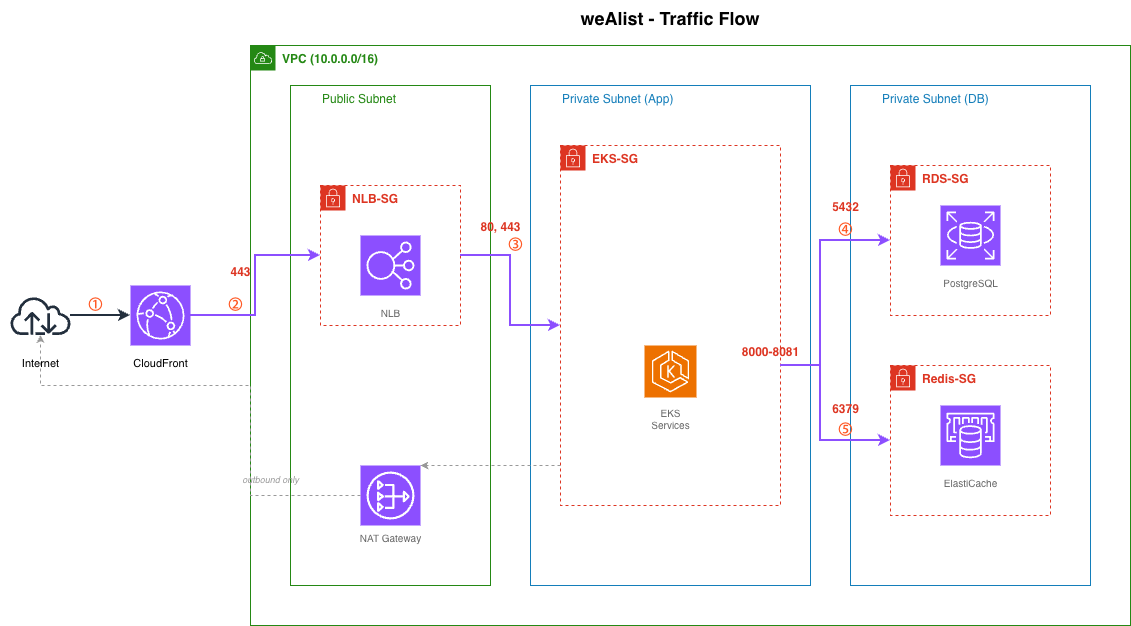

The diagram above was exported from draw.io. Its source (the exported page's mxGraphModel, read from the mxfile embedded in the PNG):
<mxGraphModel dx="1226" dy="1210" grid="1" gridSize="10" guides="1" tooltips="1" connect="1" arrows="1" fold="1" page="1" pageScale="1" pageWidth="1400" pageHeight="900" math="0" shadow="0">
  <root>
    <mxCell id="0" />
    <mxCell id="1" parent="0" />
    <mxCell id="title" parent="1" style="text;html=1;strokeColor=none;fillColor=none;align=center;verticalAlign=middle;whiteSpace=wrap;fontSize=18;fontStyle=1;" value="weAlist - Traffic Flow" vertex="1">
      <mxGeometry height="35" width="400" x="500" y="15" as="geometry" />
    </mxCell>
    <mxCell id="internet" parent="1" style="shape=mxgraph.aws4.internet;html=1;verticalLabelPosition=bottom;verticalAlign=top;strokeColor=none;fillColor=#232F3D;" value="" vertex="1">
      <mxGeometry height="60" width="60" x="40" y="300" as="geometry" />
    </mxCell>
    <mxCell id="internet-label" parent="1" style="text;html=1;strokeColor=none;fillColor=none;align=center;verticalAlign=top;fontSize=11;" value="Internet" vertex="1">
      <mxGeometry height="20" width="80" x="30" y="365" as="geometry" />
    </mxCell>
    <mxCell id="cloudfront" parent="1" style="shape=mxgraph.aws4.resourceIcon;resIcon=mxgraph.aws4.cloudfront;html=1;fillColor=#8C4FFF;strokeColor=#FFFFFF;fontColor=#FFFFFF;" value="" vertex="1">
      <mxGeometry height="60" width="60" x="160" y="300" as="geometry" />
    </mxCell>
    <mxCell id="cloudfront-label" parent="1" style="text;html=1;strokeColor=none;fillColor=none;align=center;verticalAlign=top;fontSize=11;" value="CloudFront" vertex="1">
      <mxGeometry height="20" width="80" x="150" y="365" as="geometry" />
    </mxCell>
    <mxCell id="vpc-box" parent="1" style="shape=mxgraph.aws4.group;grIcon=mxgraph.aws4.group_vpc;strokeColor=#248814;fillColor=none;verticalAlign=top;align=left;spacingLeft=30;fontStyle=1;fontColor=#248814;dashed=0;" value="VPC (10.0.0.0/16)" vertex="1">
      <mxGeometry height="580" width="880" x="280" y="60" as="geometry" />
    </mxCell>
    <mxCell id="public-subnet" parent="1" style="shape=mxgraph.aws4.group;grIcon=mxgraph.aws4.group_public_subnet;strokeColor=#248814;fillColor=none;verticalAlign=top;align=left;spacingLeft=30;fontStyle=0;fontColor=#248814;dashed=0;" value="Public Subnet" vertex="1">
      <mxGeometry height="500" width="200" x="320" y="100" as="geometry" />
    </mxCell>
    <mxCell id="alb-sg" parent="1" style="shape=mxgraph.aws4.group;grIcon=mxgraph.aws4.group_security_group;strokeColor=#DD3522;fillColor=none;verticalAlign=top;align=left;spacingLeft=30;fontStyle=1;fontColor=#DD3522;dashed=1;" value="NLB-SG" vertex="1">
      <mxGeometry height="140" width="140" x="350" y="200" as="geometry" />
    </mxCell>
    <mxCell id="alb" parent="1" style="shape=mxgraph.aws4.resourceIcon;resIcon=mxgraph.aws4.elastic_load_balancing;html=1;fillColor=#8C4FFF;strokeColor=#ffffff;fontColor=#232F3E;sketch=0;points=[[0,0,0],[0.25,0,0],[0.5,0,0],[0.75,0,0],[1,0,0],[0,1,0],[0.25,1,0],[0.5,1,0],[0.75,1,0],[1,1,0],[0,0.25,0],[0,0.5,0],[0,0.75,0],[1,0.25,0],[1,0.5,0],[1,0.75,0]];outlineConnect=0;dashed=0;verticalLabelPosition=bottom;verticalAlign=top;fontStyle=0;aspect=fixed;" value="" vertex="1">
      <mxGeometry height="60" width="60" x="390" y="250" as="geometry" />
    </mxCell>
    <mxCell id="alb-label" parent="1" style="text;html=1;strokeColor=none;fillColor=none;align=center;verticalAlign=top;fontSize=10;fontColor=#666666;" value="NLB" vertex="1">
      <mxGeometry height="18" width="60" x="390" y="315" as="geometry" />
    </mxCell>
    <mxCell id="nat" parent="1" style="shape=mxgraph.aws4.resourceIcon;resIcon=mxgraph.aws4.nat_gateway;html=1;fillColor=#8C4FFF;strokeColor=#FFFFFF;fontColor=#FFFFFF;" value="" vertex="1">
      <mxGeometry height="60" width="60" x="390" y="480" as="geometry" />
    </mxCell>
    <mxCell id="nat-label" parent="1" style="text;html=1;strokeColor=none;fillColor=none;align=center;verticalAlign=top;fontSize=10;fontColor=#666666;" value="NAT Gateway" vertex="1">
      <mxGeometry height="18" width="90" x="375" y="540" as="geometry" />
    </mxCell>
    <mxCell id="private-subnet-app" parent="1" style="shape=mxgraph.aws4.group;grIcon=mxgraph.aws4.group_private_subnet;strokeColor=#147EBA;fillColor=none;verticalAlign=top;align=left;spacingLeft=30;fontStyle=0;fontColor=#147EBA;dashed=0;" value="Private Subnet (App)" vertex="1">
      <mxGeometry height="500" width="280" x="560" y="100" as="geometry" />
    </mxCell>
    <mxCell id="eks-sg" parent="1" style="shape=mxgraph.aws4.group;grIcon=mxgraph.aws4.group_security_group;strokeColor=#DD3522;fillColor=none;verticalAlign=top;align=left;spacingLeft=30;fontStyle=1;fontColor=#DD3522;dashed=1;" value="EKS-SG" vertex="1">
      <mxGeometry height="360" width="220" x="590" y="160" as="geometry" />
    </mxCell>
    <mxCell id="eks-label" parent="1" style="text;html=1;strokeColor=none;fillColor=none;align=center;verticalAlign=top;fontSize=10;fontColor=#666666;" value="EKS&#10;Services" vertex="1">
      <mxGeometry height="30" width="60" x="670" y="415" as="geometry" />
    </mxCell>
    <mxCell id="private-subnet-db" parent="1" style="shape=mxgraph.aws4.group;grIcon=mxgraph.aws4.group_private_subnet;strokeColor=#147EBA;fillColor=none;verticalAlign=top;align=left;spacingLeft=30;fontStyle=0;fontColor=#147EBA;dashed=0;" value="Private Subnet (DB)" vertex="1">
      <mxGeometry height="500" width="240" x="880" y="100" as="geometry" />
    </mxCell>
    <mxCell id="rds-sg" parent="1" style="shape=mxgraph.aws4.group;grIcon=mxgraph.aws4.group_security_group;strokeColor=#DD3522;fillColor=none;verticalAlign=top;align=left;spacingLeft=30;fontStyle=1;fontColor=#DD3522;dashed=1;" value="RDS-SG" vertex="1">
      <mxGeometry height="150" width="160" x="920" y="180" as="geometry" />
    </mxCell>
    <mxCell id="rds" parent="1" style="shape=mxgraph.aws4.resourceIcon;resIcon=mxgraph.aws4.rds;html=1;fillColor=#8C4FFF;strokeColor=#FFFFFF;fontColor=#FFFFFF;" value="" vertex="1">
      <mxGeometry height="60" width="60" x="970" y="220" as="geometry" />
    </mxCell>
    <mxCell id="rds-label" parent="1" style="text;html=1;strokeColor=none;fillColor=none;align=center;verticalAlign=top;fontSize=10;fontColor=#666666;" value="PostgreSQL" vertex="1">
      <mxGeometry height="18" width="80" x="960" y="285" as="geometry" />
    </mxCell>
    <mxCell id="redis-sg" parent="1" style="shape=mxgraph.aws4.group;grIcon=mxgraph.aws4.group_security_group;strokeColor=#DD3522;fillColor=none;verticalAlign=top;align=left;spacingLeft=30;fontStyle=1;fontColor=#DD3522;dashed=1;" value="Redis-SG" vertex="1">
      <mxGeometry height="150" width="160" x="920" y="380" as="geometry" />
    </mxCell>
    <mxCell id="redis" parent="1" style="shape=mxgraph.aws4.resourceIcon;resIcon=mxgraph.aws4.elasticache;html=1;fillColor=#8C4FFF;strokeColor=#FFFFFF;fontColor=#FFFFFF;" value="" vertex="1">
      <mxGeometry height="60" width="60" x="970" y="420" as="geometry" />
    </mxCell>
    <mxCell id="redis-label" parent="1" style="text;html=1;strokeColor=none;fillColor=none;align=center;verticalAlign=top;fontSize=10;fontColor=#666666;" value="ElastiCache" vertex="1">
      <mxGeometry height="18" width="80" x="960" y="485" as="geometry" />
    </mxCell>
    <mxCell id="flow-1" parent="1" style="text;html=1;strokeColor=none;fillColor=none;align=center;verticalAlign=middle;fontSize=16;fontStyle=1;fontColor=#FF5722;" value="①" vertex="1">
      <mxGeometry height="30" width="30" x="110" y="305" as="geometry" />
    </mxCell>
    <mxCell id="flow-2" parent="1" style="text;html=1;strokeColor=none;fillColor=none;align=center;verticalAlign=middle;fontSize=16;fontStyle=1;fontColor=#FF5722;" value="②" vertex="1">
      <mxGeometry height="30" width="30" x="250" y="305" as="geometry" />
    </mxCell>
    <mxCell id="flow-3" parent="1" style="text;html=1;strokeColor=none;fillColor=none;align=center;verticalAlign=middle;fontSize=16;fontStyle=1;fontColor=#FF5722;" value="③" vertex="1">
      <mxGeometry height="30" width="30" x="530" y="245" as="geometry" />
    </mxCell>
    <mxCell id="flow-4" parent="1" style="text;html=1;strokeColor=none;fillColor=none;align=center;verticalAlign=middle;fontSize=16;fontStyle=1;fontColor=#FF5722;" value="④" vertex="1">
      <mxGeometry height="30" width="30" x="860" y="230" as="geometry" />
    </mxCell>
    <mxCell id="flow-5" parent="1" style="text;html=1;strokeColor=none;fillColor=none;align=center;verticalAlign=middle;fontSize=16;fontStyle=1;fontColor=#FF5722;" value="⑤" vertex="1">
      <mxGeometry height="30" width="30" x="860" y="430" as="geometry" />
    </mxCell>
    <mxCell id="port-443" parent="1" style="text;html=1;strokeColor=none;fillColor=none;align=center;verticalAlign=middle;fontSize=12;fontStyle=1;fontColor=#DD3522;" value="443" vertex="1">
      <mxGeometry height="24" width="40" x="250" y="275" as="geometry" />
    </mxCell>
    <mxCell id="port-80-443" parent="1" style="text;html=1;strokeColor=none;fillColor=none;align=center;verticalAlign=middle;fontSize=12;fontStyle=1;fontColor=#DD3522;" value="80, 443" vertex="1">
      <mxGeometry height="24" width="60" x="500" y="230" as="geometry" />
    </mxCell>
    <mxCell id="port-8000" parent="1" style="text;html=1;strokeColor=none;fillColor=none;align=center;verticalAlign=middle;fontSize=12;fontStyle=1;fontColor=#DD3522;" value="8000-8081" vertex="1">
      <mxGeometry height="24" width="80" x="760" y="355" as="geometry" />
    </mxCell>
    <mxCell id="port-5432" parent="1" style="text;html=1;strokeColor=none;fillColor=none;align=center;verticalAlign=middle;fontSize=12;fontStyle=1;fontColor=#DD3522;" value="5432" vertex="1">
      <mxGeometry height="24" width="50" x="850" y="210" as="geometry" />
    </mxCell>
    <mxCell id="port-6379" parent="1" style="text;html=1;strokeColor=none;fillColor=none;align=center;verticalAlign=middle;fontSize=12;fontStyle=1;fontColor=#DD3522;" value="6379" vertex="1">
      <mxGeometry height="24" width="50" x="850" y="412" as="geometry" />
    </mxCell>
    <mxCell id="edge1" edge="1" parent="1" source="internet" style="edgeStyle=orthogonalEdgeStyle;rounded=0;orthogonalLoop=1;jettySize=auto;html=1;strokeWidth=2;strokeColor=#232F3D;endArrow=classic;endSize=6;" target="cloudfront">
      <mxGeometry relative="1" as="geometry" />
    </mxCell>
    <mxCell id="edge2" edge="1" parent="1" source="cloudfront" style="edgeStyle=orthogonalEdgeStyle;rounded=0;orthogonalLoop=1;jettySize=auto;html=1;strokeWidth=2;strokeColor=#8C4FFF;endArrow=classic;endSize=6;" target="alb-sg">
      <mxGeometry relative="1" as="geometry" />
    </mxCell>
    <mxCell id="edge3" edge="1" parent="1" source="alb-sg" style="edgeStyle=orthogonalEdgeStyle;rounded=0;orthogonalLoop=1;jettySize=auto;html=1;strokeWidth=2;strokeColor=#8C4FFF;endArrow=classic;endSize=6;" target="eks-sg">
      <mxGeometry relative="1" as="geometry" />
    </mxCell>
    <mxCell id="edge4" edge="1" parent="1" source="eks-sg" style="edgeStyle=orthogonalEdgeStyle;rounded=0;orthogonalLoop=1;jettySize=auto;html=1;strokeWidth=2;strokeColor=#8C4FFF;endArrow=classic;endSize=6;" target="rds-sg">
      <mxGeometry relative="1" as="geometry">
        <Array as="points">
          <mxPoint x="850" y="380" />
          <mxPoint x="850" y="255" />
        </Array>
      </mxGeometry>
    </mxCell>
    <mxCell id="edge5" edge="1" parent="1" source="eks-sg" style="edgeStyle=orthogonalEdgeStyle;rounded=0;orthogonalLoop=1;jettySize=auto;html=1;strokeWidth=2;strokeColor=#8C4FFF;endArrow=classic;endSize=6;" target="redis-sg">
      <mxGeometry relative="1" as="geometry">
        <Array as="points">
          <mxPoint x="850" y="380" />
          <mxPoint x="850" y="455" />
        </Array>
      </mxGeometry>
    </mxCell>
    <mxCell id="edge6" edge="1" parent="1" source="eks-sg" style="edgeStyle=orthogonalEdgeStyle;rounded=0;orthogonalLoop=1;jettySize=auto;html=1;strokeWidth=1;strokeColor=#999999;dashed=1;endArrow=classic;endSize=5;" target="nat">
      <mxGeometry relative="1" as="geometry">
        <Array as="points">
          <mxPoint x="420" y="490" />
        </Array>
      </mxGeometry>
    </mxCell>
    <mxCell id="edge7" edge="1" parent="1" source="nat" style="edgeStyle=orthogonalEdgeStyle;rounded=0;orthogonalLoop=1;jettySize=auto;html=1;strokeWidth=1;strokeColor=#999999;dashed=1;endArrow=classic;endSize=5;" target="internet">
      <mxGeometry relative="1" as="geometry">
        <Array as="points">
          <mxPoint x="280" y="510" />
          <mxPoint x="280" y="400" />
          <mxPoint x="70" y="400" />
        </Array>
      </mxGeometry>
    </mxCell>
    <mxCell id="nat-outbound" parent="1" style="text;html=1;strokeColor=none;fillColor=none;align=center;verticalAlign=middle;fontSize=9;fontColor=#999999;fontStyle=2;" value="outbound only" vertex="1">
      <mxGeometry height="20" width="80" x="260" y="485" as="geometry" />
    </mxCell>
    <mxCell id="Yr7_CYnvqWk4lwZAftKx-1" parent="1" style="sketch=0;points=[[0,0,0],[0.25,0,0],[0.5,0,0],[0.75,0,0],[1,0,0],[0,1,0],[0.25,1,0],[0.5,1,0],[0.75,1,0],[1,1,0],[0,0.25,0],[0,0.5,0],[0,0.75,0],[1,0.25,0],[1,0.5,0],[1,0.75,0]];outlineConnect=0;fontColor=#232F3E;fillColor=#ED7100;strokeColor=#ffffff;dashed=0;verticalLabelPosition=bottom;verticalAlign=top;align=center;html=1;fontSize=12;fontStyle=0;aspect=fixed;shape=mxgraph.aws4.resourceIcon;resIcon=mxgraph.aws4.eks;" value="" vertex="1">
      <mxGeometry height="52" width="52" x="674" y="360" as="geometry" />
    </mxCell>
  </root>
</mxGraphModel>